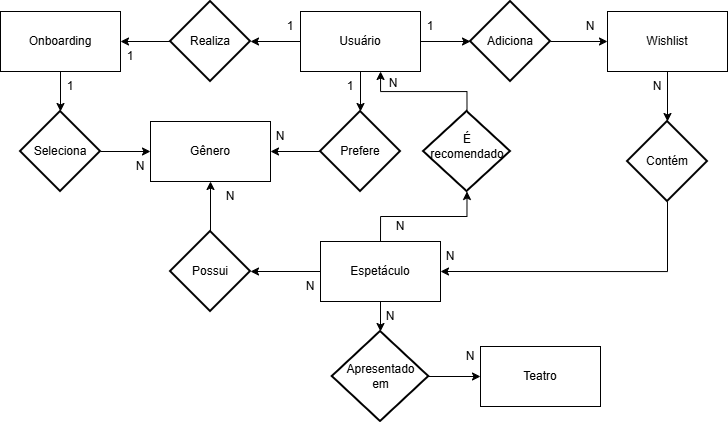

The diagram above was exported from draw.io. Its source (the exported page's mxGraphModel, read from the mxfile embedded in the PNG):
<mxGraphModel dx="1373" dy="749" grid="1" gridSize="10" guides="1" tooltips="1" connect="1" arrows="1" fold="1" page="1" pageScale="1" pageWidth="827" pageHeight="1169" background="none" math="0" shadow="0">
  <root>
    <mxCell id="0" />
    <mxCell id="1" parent="0" />
    <mxCell id="ubAmdURu_E1C_UM9LA8X-1" parent="1" style="rounded=0;whiteSpace=wrap;html=1;" value="&lt;p dir=&quot;auto&quot; style=&quot;white-space: pre-wrap;&quot;&gt;Teatro&lt;/p&gt;" vertex="1">
      <mxGeometry height="60" width="120" x="520" y="415" as="geometry" />
    </mxCell>
    <mxCell id="ubAmdURu_E1C_UM9LA8X-34" edge="1" parent="1" source="ubAmdURu_E1C_UM9LA8X-2" style="edgeStyle=orthogonalEdgeStyle;rounded=0;orthogonalLoop=1;jettySize=auto;html=1;exitX=0;exitY=0.5;exitDx=0;exitDy=0;" target="ubAmdURu_E1C_UM9LA8X-18">
      <mxGeometry relative="1" as="geometry" />
    </mxCell>
    <mxCell id="ubAmdURu_E1C_UM9LA8X-2" parent="1" style="rounded=0;whiteSpace=wrap;html=1;" value="&lt;p dir=&quot;auto&quot; style=&quot;white-space: pre-wrap;&quot;&gt;Espetáculo&lt;/p&gt;" vertex="1">
      <mxGeometry height="60" width="120" x="360" y="310" as="geometry" />
    </mxCell>
    <mxCell id="ubAmdURu_E1C_UM9LA8X-3" parent="1" style="rounded=0;whiteSpace=wrap;html=1;" value="&lt;p dir=&quot;auto&quot; style=&quot;white-space: pre-wrap;&quot;&gt;Gênero&lt;/p&gt;" vertex="1">
      <mxGeometry height="60" width="120" x="190" y="190" as="geometry" />
    </mxCell>
    <mxCell id="ubAmdURu_E1C_UM9LA8X-4" parent="1" style="rounded=0;whiteSpace=wrap;html=1;" value="Usuário" vertex="1">
      <mxGeometry height="60" width="120" x="340" y="80" as="geometry" />
    </mxCell>
    <mxCell id="ubAmdURu_E1C_UM9LA8X-5" parent="1" style="rounded=0;whiteSpace=wrap;html=1;" value="&lt;p dir=&quot;auto&quot; style=&quot;white-space: pre-wrap;&quot;&gt;Wishlist&lt;/p&gt;" vertex="1">
      <mxGeometry height="60" width="120" x="647" y="80" as="geometry" />
    </mxCell>
    <mxCell id="ubAmdURu_E1C_UM9LA8X-13" edge="1" parent="1" source="ubAmdURu_E1C_UM9LA8X-7" style="edgeStyle=orthogonalEdgeStyle;rounded=0;orthogonalLoop=1;jettySize=auto;html=1;exitX=0.5;exitY=1;exitDx=0;exitDy=0;" target="ubAmdURu_E1C_UM9LA8X-12">
      <mxGeometry relative="1" as="geometry" />
    </mxCell>
    <mxCell id="ubAmdURu_E1C_UM9LA8X-7" parent="1" style="rounded=0;whiteSpace=wrap;html=1;" value="&lt;p dir=&quot;auto&quot; style=&quot;white-space: pre-wrap;&quot;&gt;Onboarding&lt;/p&gt;" vertex="1">
      <mxGeometry height="60" width="120" x="40" y="80" as="geometry" />
    </mxCell>
    <mxCell id="ubAmdURu_E1C_UM9LA8X-11" edge="1" parent="1" source="ubAmdURu_E1C_UM9LA8X-9" style="edgeStyle=orthogonalEdgeStyle;rounded=0;orthogonalLoop=1;jettySize=auto;html=1;exitX=0;exitY=0.5;exitDx=0;exitDy=0;exitPerimeter=0;entryX=1;entryY=0.5;entryDx=0;entryDy=0;endArrow=classic;endFill=1;" target="ubAmdURu_E1C_UM9LA8X-7">
      <mxGeometry relative="1" as="geometry" />
    </mxCell>
    <mxCell id="ubAmdURu_E1C_UM9LA8X-9" parent="1" style="strokeWidth=2;html=1;shape=mxgraph.flowchart.decision;whiteSpace=wrap;" value="Realiza" vertex="1">
      <mxGeometry height="80" width="80" x="210" y="70" as="geometry" />
    </mxCell>
    <mxCell id="ubAmdURu_E1C_UM9LA8X-10" edge="1" parent="1" source="ubAmdURu_E1C_UM9LA8X-4" style="edgeStyle=orthogonalEdgeStyle;rounded=0;orthogonalLoop=1;jettySize=auto;html=1;exitX=0;exitY=0.5;exitDx=0;exitDy=0;entryX=1;entryY=0.5;entryDx=0;entryDy=0;entryPerimeter=0;endArrow=classic;endFill=1;" target="ubAmdURu_E1C_UM9LA8X-9">
      <mxGeometry relative="1" as="geometry" />
    </mxCell>
    <mxCell id="ubAmdURu_E1C_UM9LA8X-14" edge="1" parent="1" source="ubAmdURu_E1C_UM9LA8X-12" style="edgeStyle=orthogonalEdgeStyle;rounded=0;orthogonalLoop=1;jettySize=auto;html=1;exitX=1;exitY=0.5;exitDx=0;exitDy=0;exitPerimeter=0;entryX=0;entryY=0.5;entryDx=0;entryDy=0;" target="ubAmdURu_E1C_UM9LA8X-3">
      <mxGeometry relative="1" as="geometry" />
    </mxCell>
    <mxCell id="ubAmdURu_E1C_UM9LA8X-12" parent="1" style="strokeWidth=2;html=1;shape=mxgraph.flowchart.decision;whiteSpace=wrap;" value="Seleciona" vertex="1">
      <mxGeometry height="80" width="80" x="60" y="180" as="geometry" />
    </mxCell>
    <mxCell id="ubAmdURu_E1C_UM9LA8X-17" edge="1" parent="1" source="ubAmdURu_E1C_UM9LA8X-15" style="edgeStyle=orthogonalEdgeStyle;rounded=0;orthogonalLoop=1;jettySize=auto;html=1;exitX=0;exitY=0.5;exitDx=0;exitDy=0;exitPerimeter=0;" target="ubAmdURu_E1C_UM9LA8X-3">
      <mxGeometry relative="1" as="geometry" />
    </mxCell>
    <mxCell id="ubAmdURu_E1C_UM9LA8X-15" parent="1" style="strokeWidth=2;html=1;shape=mxgraph.flowchart.decision;whiteSpace=wrap;" value="Prefere" vertex="1">
      <mxGeometry height="80" width="80" x="360" y="180" as="geometry" />
    </mxCell>
    <mxCell id="ubAmdURu_E1C_UM9LA8X-16" edge="1" parent="1" source="ubAmdURu_E1C_UM9LA8X-4" style="edgeStyle=orthogonalEdgeStyle;rounded=0;orthogonalLoop=1;jettySize=auto;html=1;exitX=0.5;exitY=1;exitDx=0;exitDy=0;entryX=0.5;entryY=0;entryDx=0;entryDy=0;entryPerimeter=0;" target="ubAmdURu_E1C_UM9LA8X-15">
      <mxGeometry relative="1" as="geometry" />
    </mxCell>
    <mxCell id="ubAmdURu_E1C_UM9LA8X-21" edge="1" parent="1" source="ubAmdURu_E1C_UM9LA8X-18" style="edgeStyle=orthogonalEdgeStyle;rounded=0;orthogonalLoop=1;jettySize=auto;html=1;exitX=0.5;exitY=0;exitDx=0;exitDy=0;exitPerimeter=0;entryX=0.5;entryY=1;entryDx=0;entryDy=0;" target="ubAmdURu_E1C_UM9LA8X-3">
      <mxGeometry relative="1" as="geometry" />
    </mxCell>
    <mxCell id="ubAmdURu_E1C_UM9LA8X-18" parent="1" style="strokeWidth=2;html=1;shape=mxgraph.flowchart.decision;whiteSpace=wrap;" value="Possui" vertex="1">
      <mxGeometry height="80" width="80" x="210" y="300" as="geometry" />
    </mxCell>
    <mxCell id="ubAmdURu_E1C_UM9LA8X-33" edge="1" parent="1" source="ubAmdURu_E1C_UM9LA8X-22" style="edgeStyle=orthogonalEdgeStyle;rounded=0;orthogonalLoop=1;jettySize=auto;html=1;exitX=1;exitY=0.5;exitDx=0;exitDy=0;exitPerimeter=0;entryX=0;entryY=0.5;entryDx=0;entryDy=0;" target="ubAmdURu_E1C_UM9LA8X-1">
      <mxGeometry relative="1" as="geometry" />
    </mxCell>
    <mxCell id="ubAmdURu_E1C_UM9LA8X-22" parent="1" style="strokeWidth=2;html=1;shape=mxgraph.flowchart.decision;whiteSpace=wrap;" value="Apresentado&lt;div&gt;em&lt;/div&gt;" vertex="1">
      <mxGeometry height="90" width="96.5" x="371.75" y="400" as="geometry" />
    </mxCell>
    <mxCell id="ubAmdURu_E1C_UM9LA8X-27" edge="1" parent="1" source="ubAmdURu_E1C_UM9LA8X-25" style="edgeStyle=orthogonalEdgeStyle;rounded=0;orthogonalLoop=1;jettySize=auto;html=1;exitX=1;exitY=0.5;exitDx=0;exitDy=0;exitPerimeter=0;entryX=0;entryY=0.5;entryDx=0;entryDy=0;" target="ubAmdURu_E1C_UM9LA8X-5">
      <mxGeometry relative="1" as="geometry" />
    </mxCell>
    <mxCell id="ubAmdURu_E1C_UM9LA8X-25" parent="1" style="strokeWidth=2;html=1;shape=mxgraph.flowchart.decision;whiteSpace=wrap;" value="Adiciona" vertex="1">
      <mxGeometry height="80" width="80" x="510" y="70" as="geometry" />
    </mxCell>
    <mxCell id="ubAmdURu_E1C_UM9LA8X-26" edge="1" parent="1" source="ubAmdURu_E1C_UM9LA8X-4" style="edgeStyle=orthogonalEdgeStyle;rounded=0;orthogonalLoop=1;jettySize=auto;html=1;exitX=1;exitY=0.5;exitDx=0;exitDy=0;entryX=0;entryY=0.5;entryDx=0;entryDy=0;entryPerimeter=0;" target="ubAmdURu_E1C_UM9LA8X-25">
      <mxGeometry relative="1" as="geometry" />
    </mxCell>
    <mxCell id="ubAmdURu_E1C_UM9LA8X-35" edge="1" parent="1" source="ubAmdURu_E1C_UM9LA8X-28" style="edgeStyle=orthogonalEdgeStyle;rounded=0;orthogonalLoop=1;jettySize=auto;html=1;exitX=0.5;exitY=1;exitDx=0;exitDy=0;exitPerimeter=0;entryX=1;entryY=0.5;entryDx=0;entryDy=0;" target="ubAmdURu_E1C_UM9LA8X-2">
      <mxGeometry relative="1" as="geometry" />
    </mxCell>
    <mxCell id="ubAmdURu_E1C_UM9LA8X-28" parent="1" style="strokeWidth=2;html=1;shape=mxgraph.flowchart.decision;whiteSpace=wrap;" value="&lt;p dir=&quot;auto&quot; style=&quot;white-space: pre-wrap;&quot;&gt;Contém&lt;/p&gt;" vertex="1">
      <mxGeometry height="80" width="80" x="667" y="190" as="geometry" />
    </mxCell>
    <mxCell id="ubAmdURu_E1C_UM9LA8X-29" edge="1" parent="1" source="ubAmdURu_E1C_UM9LA8X-5" style="edgeStyle=orthogonalEdgeStyle;rounded=0;orthogonalLoop=1;jettySize=auto;html=1;exitX=0.5;exitY=1;exitDx=0;exitDy=0;entryX=0.5;entryY=0;entryDx=0;entryDy=0;entryPerimeter=0;" target="ubAmdURu_E1C_UM9LA8X-28">
      <mxGeometry relative="1" as="geometry" />
    </mxCell>
    <mxCell id="ubAmdURu_E1C_UM9LA8X-32" edge="1" parent="1" source="ubAmdURu_E1C_UM9LA8X-2" style="edgeStyle=orthogonalEdgeStyle;rounded=0;orthogonalLoop=1;jettySize=auto;html=1;exitX=0.5;exitY=1;exitDx=0;exitDy=0;entryX=0.5;entryY=0;entryDx=0;entryDy=0;entryPerimeter=0;" target="ubAmdURu_E1C_UM9LA8X-22">
      <mxGeometry relative="1" as="geometry" />
    </mxCell>
    <mxCell id="ubAmdURu_E1C_UM9LA8X-36" parent="1" style="strokeWidth=2;html=1;shape=mxgraph.flowchart.decision;whiteSpace=wrap;" value="" vertex="1">
      <mxGeometry height="80" width="87" x="463" y="180" as="geometry" />
    </mxCell>
    <mxCell id="ubAmdURu_E1C_UM9LA8X-38" edge="1" parent="1" source="ubAmdURu_E1C_UM9LA8X-2" style="edgeStyle=orthogonalEdgeStyle;rounded=0;orthogonalLoop=1;jettySize=auto;html=1;exitX=0.5;exitY=0;exitDx=0;exitDy=0;entryX=0.5;entryY=1;entryDx=0;entryDy=0;entryPerimeter=0;" target="ubAmdURu_E1C_UM9LA8X-36">
      <mxGeometry relative="1" as="geometry" />
    </mxCell>
    <mxCell id="ubAmdURu_E1C_UM9LA8X-40" edge="1" parent="1" source="ubAmdURu_E1C_UM9LA8X-36" style="edgeStyle=orthogonalEdgeStyle;rounded=0;orthogonalLoop=1;jettySize=auto;html=1;exitX=0.5;exitY=0;exitDx=0;exitDy=0;exitPerimeter=0;entryX=0.667;entryY=1;entryDx=0;entryDy=0;entryPerimeter=0;" target="ubAmdURu_E1C_UM9LA8X-4">
      <mxGeometry relative="1" as="geometry" />
    </mxCell>
    <mxCell id="ubAmdURu_E1C_UM9LA8X-41" parent="1" style="text;html=1;whiteSpace=wrap;strokeColor=none;fillColor=none;align=center;verticalAlign=middle;rounded=0;" value="1" vertex="1">
      <mxGeometry height="30" width="60" x="300" y="80" as="geometry" />
    </mxCell>
    <mxCell id="ubAmdURu_E1C_UM9LA8X-43" parent="1" style="text;html=1;whiteSpace=wrap;strokeColor=none;fillColor=none;align=center;verticalAlign=middle;rounded=0;" value="1" vertex="1">
      <mxGeometry height="30" width="60" x="140" y="110" as="geometry" />
    </mxCell>
    <mxCell id="ubAmdURu_E1C_UM9LA8X-44" parent="1" style="text;html=1;whiteSpace=wrap;strokeColor=none;fillColor=none;align=center;verticalAlign=middle;rounded=0;" value="1" vertex="1">
      <mxGeometry height="30" width="60" x="80" y="140" as="geometry" />
    </mxCell>
    <mxCell id="ubAmdURu_E1C_UM9LA8X-45" parent="1" style="text;html=1;whiteSpace=wrap;strokeColor=none;fillColor=none;align=center;verticalAlign=middle;rounded=0;" value="N" vertex="1">
      <mxGeometry height="30" width="60" x="150" y="220" as="geometry" />
    </mxCell>
    <mxCell id="ubAmdURu_E1C_UM9LA8X-46" parent="1" style="text;html=1;whiteSpace=wrap;strokeColor=none;fillColor=none;align=center;verticalAlign=middle;rounded=0;" value="N" vertex="1">
      <mxGeometry height="30" width="60" x="320" y="340" as="geometry" />
    </mxCell>
    <mxCell id="ubAmdURu_E1C_UM9LA8X-47" parent="1" style="text;html=1;whiteSpace=wrap;strokeColor=none;fillColor=none;align=center;verticalAlign=middle;rounded=0;" value="N" vertex="1">
      <mxGeometry height="30" width="60" x="240" y="250" as="geometry" />
    </mxCell>
    <mxCell id="ubAmdURu_E1C_UM9LA8X-48" parent="1" style="text;html=1;whiteSpace=wrap;strokeColor=none;fillColor=none;align=center;verticalAlign=middle;rounded=0;" value="1" vertex="1">
      <mxGeometry height="30" width="60" x="360" y="140" as="geometry" />
    </mxCell>
    <mxCell id="ubAmdURu_E1C_UM9LA8X-49" parent="1" style="text;html=1;whiteSpace=wrap;strokeColor=none;fillColor=none;align=center;verticalAlign=middle;rounded=0;" value="N" vertex="1">
      <mxGeometry height="30" width="60" x="290" y="190" as="geometry" />
    </mxCell>
    <mxCell id="ubAmdURu_E1C_UM9LA8X-50" parent="1" style="text;html=1;whiteSpace=wrap;strokeColor=none;fillColor=none;align=center;verticalAlign=middle;rounded=0;" value="N" vertex="1">
      <mxGeometry height="30" width="60" x="400" y="370" as="geometry" />
    </mxCell>
    <mxCell id="ubAmdURu_E1C_UM9LA8X-51" parent="1" style="text;html=1;whiteSpace=wrap;strokeColor=none;fillColor=none;align=center;verticalAlign=middle;rounded=0;" value="N" vertex="1">
      <mxGeometry height="30" width="60" x="480" y="410" as="geometry" />
    </mxCell>
    <mxCell id="ubAmdURu_E1C_UM9LA8X-52" parent="1" style="text;html=1;whiteSpace=wrap;strokeColor=none;fillColor=none;align=center;verticalAlign=middle;rounded=0;" value="1" vertex="1">
      <mxGeometry height="30" width="60" x="440" y="80" as="geometry" />
    </mxCell>
    <mxCell id="ubAmdURu_E1C_UM9LA8X-53" parent="1" style="text;html=1;whiteSpace=wrap;strokeColor=none;fillColor=none;align=center;verticalAlign=middle;rounded=0;" value="N" vertex="1">
      <mxGeometry height="30" width="60" x="600" y="80" as="geometry" />
    </mxCell>
    <mxCell id="ubAmdURu_E1C_UM9LA8X-54" parent="1" style="text;html=1;whiteSpace=wrap;strokeColor=none;fillColor=none;align=center;verticalAlign=middle;rounded=0;" value="N" vertex="1">
      <mxGeometry height="30" width="60" x="667" y="140" as="geometry" />
    </mxCell>
    <mxCell id="ubAmdURu_E1C_UM9LA8X-55" parent="1" style="text;html=1;whiteSpace=wrap;strokeColor=none;fillColor=none;align=center;verticalAlign=middle;rounded=0;" value="N" vertex="1">
      <mxGeometry height="30" width="60" x="460" y="310" as="geometry" />
    </mxCell>
    <mxCell id="ubAmdURu_E1C_UM9LA8X-56" parent="1" style="text;html=1;whiteSpace=wrap;strokeColor=none;fillColor=none;align=center;verticalAlign=middle;rounded=0;" value="N" vertex="1">
      <mxGeometry height="30" width="60" x="410" y="280" as="geometry" />
    </mxCell>
    <mxCell id="ubAmdURu_E1C_UM9LA8X-61" parent="1" style="text;html=1;whiteSpace=wrap;strokeColor=none;fillColor=none;align=center;verticalAlign=middle;rounded=0;" value="N" vertex="1">
      <mxGeometry height="30" width="60" x="403" y="137" as="geometry" />
    </mxCell>
    <mxCell id="ubAmdURu_E1C_UM9LA8X-62" parent="1" style="text;html=1;whiteSpace=wrap;strokeColor=none;fillColor=none;align=center;verticalAlign=middle;rounded=0;" value="É recomendado" vertex="1">
      <mxGeometry height="30" width="60" x="476.5" y="200" as="geometry" />
    </mxCell>
  </root>
</mxGraphModel>